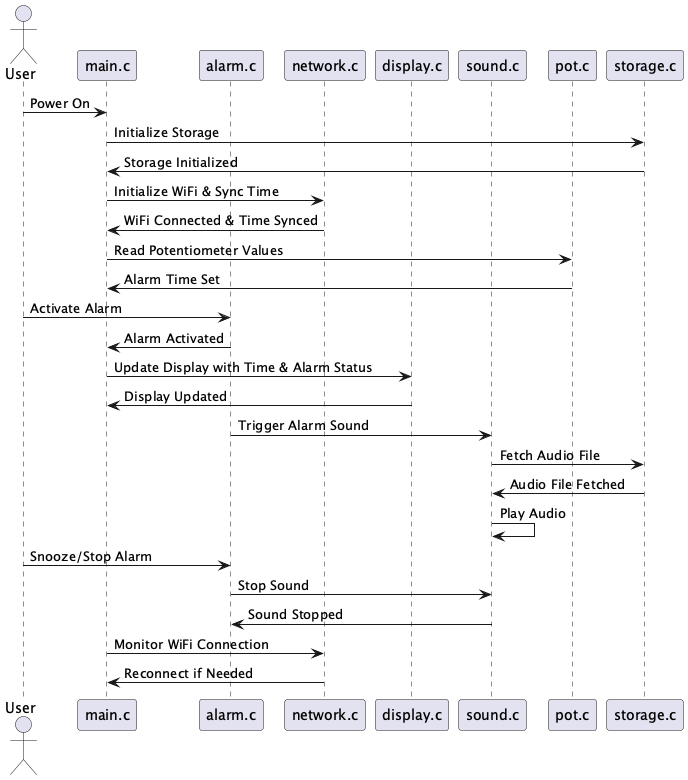

The diagram above was rendered by PlantUML. Its source (embedded in the PNG):
@startuml tarhses_esp-alarm-clock

actor User

participant "main.c" as Main
participant "alarm.c" as Alarm
participant "network.c" as Network
participant "display.c" as Display
participant "sound.c" as Sound
participant "pot.c" as Potentiometer
participant "storage.c" as Storage

User -> Main: Power On
Main -> Storage: Initialize Storage
Storage -> Main: Storage Initialized

Main -> Network: Initialize WiFi & Sync Time
Network -> Main: WiFi Connected & Time Synced

Main -> Potentiometer: Read Potentiometer Values
Potentiometer -> Main: Alarm Time Set

User -> Alarm: Activate Alarm
Alarm -> Main: Alarm Activated

Main -> Display: Update Display with Time & Alarm Status
Display -> Main: Display Updated

Alarm -> Sound: Trigger Alarm Sound
Sound -> Storage: Fetch Audio File
Storage -> Sound: Audio File Fetched
Sound -> Sound: Play Audio

User -> Alarm: Snooze/Stop Alarm
Alarm -> Sound: Stop Sound
Sound -> Alarm: Sound Stopped

Main -> Network: Monitor WiFi Connection
Network -> Main: Reconnect if Needed

@enduml